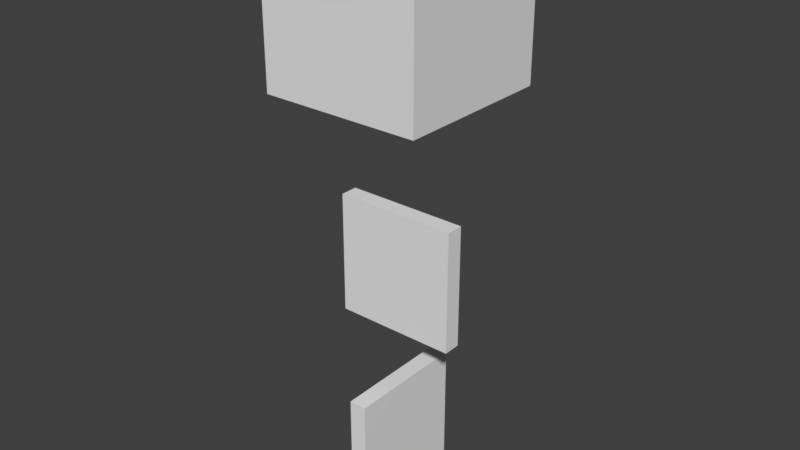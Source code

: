 # Source: cloudsentry.blend  (saved by Blender 2.78.0; exported with 4.5.12 LTS)
import bpy
from mathutils import Matrix  # noqa: F401  (used for matrix-valued properties, if any)

bpy.ops.wm.read_factory_settings(use_empty=True)
scene = bpy.context.scene
scene.name = 'Scene'

# ---- collections
col_collection_1 = bpy.data.collections.new('Collection 1'); scene.collection.children.link(col_collection_1)

# ---- world
world_world = bpy.data.worlds.new('World'); scene.world = world_world
world_world.color = (0.05088, 0.05088, 0.05088)
world_world.use_sun_shadow = False
world_world.sun_shadow_jitter_overblur = 0.0
world_world.cycles.sampling_method = 'MANUAL'

# ---- meshes
me_cube_003 = bpy.data.meshes.new('Cube.003')
me_cube_003.from_pydata([(-1.0, -1.0, -1.0), (-1.0, -1.0, 1.0), (-1.0, 1.0, -1.0), (-1.0, 1.0, 1.0), (1.0, -1.0, -1.0), (1.0, -1.0, 1.0), (1.0, 1.0, -1.0), (1.0, 1.0, 1.0)], [], [(0, 1, 3, 2), (2, 3, 7, 6), (6, 7, 5, 4), (4, 5, 1, 0), (2, 6, 4, 0), (7, 3, 1, 5)])
_uv = me_cube_003.uv_layers.new(name='UVMap')
_uv.uv.foreach_set('vector', [0.6719, 0.3125, 0.6719, 0.5312, 0.5625, 0.5312, 0.5625, 0.3125, 0.8125, 0.3125, 0.8125, 0.5312, 0.7969, 0.5312, 0.7969, 0.3125, 0.7969, 0.3125, 0.7969, 0.5312, 0.6875, 0.5312, 0.6875, 0.3125, 0.6875, 0.3125, 0.6875, 0.5312, 0.6719, 0.5312, 0.6719, 0.3125, 0.7031, 0.75, 0.6875, 0.75, 0.6875, 0.5312, 0.7031, 0.5312, 0.6875, 0.75, 0.6719, 0.75, 0.6719, 0.5312, 0.6875, 0.5312])
me_cube_003.use_remesh_preserve_volume = False
me_cube_003.use_remesh_preserve_attributes = False
me_cube_003.use_mirror_vertex_groups = False
me_cube_003.update()
me_cube_002 = bpy.data.meshes.new('Cube.002')
me_cube_002.from_pydata([(-1.0, -1.0, -1.0), (-1.0, -1.0, 1.0), (-1.0, 1.0, -1.0), (-1.0, 1.0, 1.0), (1.0, -1.0, -1.0), (1.0, -1.0, 1.0), (1.0, 1.0, -1.0), (1.0, 1.0, 1.0)], [], [(0, 1, 3, 2), (2, 3, 7, 6), (6, 7, 5, 4), (4, 5, 1, 0), (2, 6, 4, 0), (7, 3, 1, 5)])
_uv = me_cube_002.uv_layers.new(name='UVMap')
_uv.uv.foreach_set('vector', [0.5781, 0.75, 0.5781, 0.9688, 0.5625, 0.9688, 0.5625, 0.75, 0.8125, 0.75, 0.8125, 0.9688, 0.7031, 0.9688, 0.7031, 0.75, 0.7031, 0.75, 0.7031, 0.9688, 0.6875, 0.9688, 0.6875, 0.75, 0.6875, 0.75, 0.6875, 0.9688, 0.5781, 0.9688, 0.5781, 0.75, 0.7969, 1.0, 0.6875, 1.0, 0.6875, 0.9688, 0.7969, 0.9688, 0.6875, 1.0, 0.5781, 1.0, 0.5781, 0.9688, 0.6875, 0.9688])
me_cube_002.use_remesh_preserve_volume = False
me_cube_002.use_remesh_preserve_attributes = False
me_cube_002.use_mirror_vertex_groups = False
me_cube_002.update()
me_cube = bpy.data.meshes.new('Cube')
me_cube.from_pydata([(-1.0, -1.0, -1.0), (-1.0, -1.0, 1.0), (-1.0, 1.0, -1.0), (-1.0, 1.0, 1.0), (1.0, -1.0, -1.0), (1.0, -1.0, 1.0), (1.0, 1.0, -1.0), (1.0, 1.0, 1.0)], [], [(0, 1, 3, 2), (2, 3, 7, 6), (6, 7, 5, 4), (4, 5, 1, 0), (2, 6, 4, 0), (7, 3, 1, 5)])
_uv = me_cube.uv_layers.new(name='UVMap')
_uv.uv.foreach_set('vector', [0.1406, 0.4375, 0.1406, 0.7188, 0.0, 0.7188, 0.0, 0.4375, 0.5625, 0.4375, 0.5625, 0.7188, 0.4219, 0.7188, 0.4219, 0.4375, 0.4219, 0.4375, 0.4219, 0.7188, 0.2812, 0.7188, 0.2812, 0.4375, 0.2812, 0.4375, 0.2812, 0.7188, 0.1406, 0.7188, 0.1406, 0.4375, 0.4219, 1.0, 0.2812, 1.0, 0.2812, 0.7188, 0.4219, 0.7188, 0.2812, 1.0, 0.1406, 1.0, 0.1406, 0.7188, 0.2812, 0.7188])
me_cube.use_remesh_preserve_volume = False
me_cube.use_remesh_preserve_attributes = False
me_cube.use_mirror_vertex_groups = False
me_cube.update()

# ---- objects
ob_cube_002 = bpy.data.objects.new('Cube.002', me_cube_003)
ob_cube_001 = bpy.data.objects.new('Cube.001', me_cube_002)
ob_cube = bpy.data.objects.new('Cube', me_cube)

# ---- transforms, parenting, visibility, modifiers, constraints
ob_cube_002.location = (0.0, 0.0, 0.0)
ob_cube_002.scale = (0.1, 0.7, 0.7)
ob_cube_002.lineart.crease_threshold = 0.0
ob_cube_001.location = (0.0, 0.0, 2.04)
ob_cube_001.scale = (0.7, 0.1, 0.7)
ob_cube_001.lineart.crease_threshold = 0.0
ob_cube.location = (0.0, 0.0, 4.929)
ob_cube.scale = (0.9, 0.9, 0.9)
ob_cube.lineart.crease_threshold = 0.0

# ---- collection membership
col_collection_1.objects.link(ob_cube_002)
col_collection_1.objects.link(ob_cube_001)
col_collection_1.objects.link(ob_cube)

# ---- scene / render settings (as saved in the file)
scene.frame_start = 1; scene.frame_end = 250; scene.frame_set(1)
scene.render.engine = 'BLENDER_EEVEE_NEXT'
scene.render.resolution_percentage = 50
scene.render.dither_intensity = 0.0
scene.render.film_transparent = True
scene.cycles.use_denoising = False
scene.cycles.samples = 128
scene.cycles.sampling_pattern = 'TABULATED_SOBOL'
scene.cycles.light_sampling_threshold = 0.0
scene.cycles.use_adaptive_sampling = False
scene.cycles.use_light_tree = False
scene.cycles.blur_glossy = 0.0
scene.cycles.sample_clamp_indirect = 0.0
scene.view_settings.view_transform = 'Standard'
bpy.context.view_layer.update()

# ---- added for rendering (the .blend has no active camera and no usable light): camera, sun
cam_auto = bpy.data.cameras.new('AutoCamera')
cam_auto.lens = 50.0
cam_auto.sensor_width = 36.0
cam_auto.clip_end = 1000.0
ob_auto_camera = bpy.data.objects.new('AutoCamera', cam_auto)
scene.collection.objects.link(ob_auto_camera)
ob_auto_camera.location = (6.48328, -7.77994, 7.75089)
ob_auto_camera.rotation_euler = (1.09748, -7.21219e-08, 0.694738)
scene.camera = ob_auto_camera
light_auto_sun = bpy.data.lights.new('AutoSun', 'SUN')
light_auto_sun.energy = 3.0
light_auto_sun.angle = 0.0523599
ob_auto_sun = bpy.data.objects.new('AutoSun', light_auto_sun)
scene.collection.objects.link(ob_auto_sun)
ob_auto_sun.rotation_euler = (0.872665, 0.174533, 0.523599)
bpy.context.view_layer.update()
